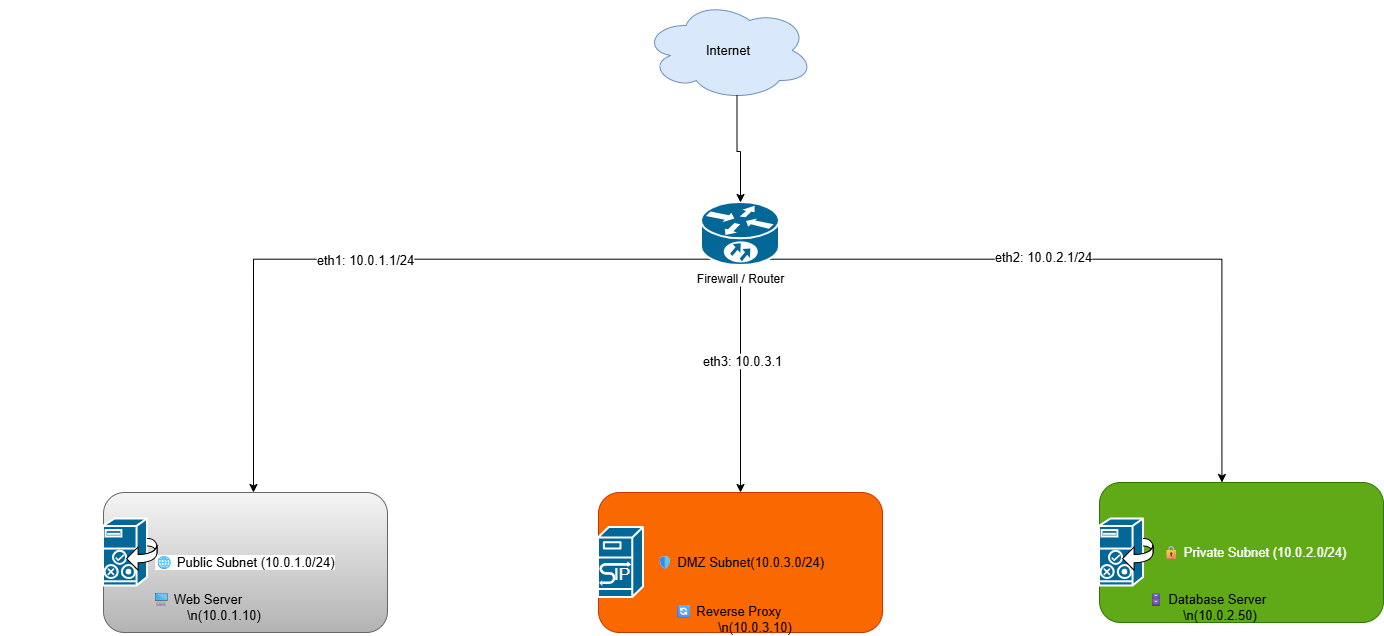

The diagram above was exported from draw.io. Its source (the exported page's mxGraphModel, read from the mxfile embedded in the PNG):
<mxGraphModel dx="2755" dy="2143" grid="1" gridSize="12" guides="1" tooltips="1" connect="1" arrows="1" fold="1" page="1" pageScale="1" pageWidth="850" pageHeight="1100" math="0" shadow="0">
  <root>
    <mxCell id="0" />
    <mxCell id="1" parent="0" />
    <mxCell id="UPwg7lvrN8WnVllVyBqd-1" parent="1" style="ellipse;shape=cloud;whiteSpace=wrap;html=1;perimeter=cloudPerimeter;fillColor=#dae8fc;strokeColor=#6c8ebf;" value="&lt;font style=&quot;font-size: 13px;&quot;&gt;Internet&lt;/font&gt;" vertex="1">
      <mxGeometry height="100" width="170" x="36" y="-72" as="geometry" />
    </mxCell>
    <mxCell id="UPwg7lvrN8WnVllVyBqd-17" edge="1" parent="1" source="UPwg7lvrN8WnVllVyBqd-2" style="edgeStyle=orthogonalEdgeStyle;rounded=0;orthogonalLoop=1;jettySize=auto;html=1;exitX=0.12;exitY=0.9;exitDx=0;exitDy=0;exitPerimeter=0;entryX=0.53;entryY=-0.034;entryDx=0;entryDy=0;defaultLabelBackgroundColor=page;" target="UPwg7lvrN8WnVllVyBqd-6">
      <mxGeometry relative="1" as="geometry" />
    </mxCell>
    <mxCell id="UPwg7lvrN8WnVllVyBqd-24" connectable="0" parent="UPwg7lvrN8WnVllVyBqd-17" style="edgeLabel;html=1;align=center;verticalAlign=middle;resizable=0;points=[];inheritText=1;defaultLabelBackgroundColor=page;" value="&lt;font style=&quot;font-size: 13px;&quot;&gt;eth1: 10.0.1.1/24&lt;/font&gt;" vertex="1">
      <mxGeometry relative="1" x="0.0021" y="1" as="geometry">
        <mxPoint as="offset" />
      </mxGeometry>
    </mxCell>
    <mxCell id="UPwg7lvrN8WnVllVyBqd-18" edge="1" parent="1" source="UPwg7lvrN8WnVllVyBqd-2" style="edgeStyle=orthogonalEdgeStyle;rounded=0;orthogonalLoop=1;jettySize=auto;html=1;exitX=0.88;exitY=0.9;exitDx=0;exitDy=0;exitPerimeter=0;entryX=0.431;entryY=-0.001;entryDx=0;entryDy=0;defaultLabelBackgroundColor=page;" target="UPwg7lvrN8WnVllVyBqd-7">
      <mxGeometry relative="1" as="geometry" />
    </mxCell>
    <mxCell id="UPwg7lvrN8WnVllVyBqd-25" connectable="0" parent="UPwg7lvrN8WnVllVyBqd-18" style="edgeLabel;html=1;align=center;verticalAlign=middle;resizable=0;points=[];inheritText=1;defaultLabelBackgroundColor=page;" value="&lt;font style=&quot;font-size: 13px;&quot;&gt;eth2: 10.0.2.1/24&lt;/font&gt;" vertex="1">
      <mxGeometry relative="1" x="-0.1926" y="2" as="geometry">
        <mxPoint as="offset" />
      </mxGeometry>
    </mxCell>
    <mxCell id="UPwg7lvrN8WnVllVyBqd-35" edge="1" parent="1" source="UPwg7lvrN8WnVllVyBqd-2" style="edgeStyle=orthogonalEdgeStyle;rounded=0;orthogonalLoop=1;jettySize=auto;html=1;entryX=0.5;entryY=0;entryDx=0;entryDy=0;defaultLabelBackgroundColor=page;" target="UPwg7lvrN8WnVllVyBqd-28">
      <mxGeometry relative="1" as="geometry" />
    </mxCell>
    <mxCell id="UPwg7lvrN8WnVllVyBqd-37" connectable="0" parent="UPwg7lvrN8WnVllVyBqd-35" style="edgeLabel;html=1;align=center;verticalAlign=middle;resizable=0;points=[];inheritText=1;defaultLabelBackgroundColor=page;" value="&lt;font style=&quot;font-size: 13px;&quot;&gt;eth3: 10.0.3.1&lt;/font&gt;" vertex="1">
      <mxGeometry relative="1" x="-0.2862" y="1" as="geometry">
        <mxPoint as="offset" />
      </mxGeometry>
    </mxCell>
    <mxCell id="UPwg7lvrN8WnVllVyBqd-2" parent="1" style="strokeColor=#ffffff;sketch=0;html=1;pointerEvents=1;dashed=0;fillColor=#036897;strokeWidth=2;verticalLabelPosition=bottom;verticalAlign=top;align=center;outlineConnect=0;shape=mxgraph.cisco.routers.10700;labelPerimeter=1;" value="Firewall / Router" vertex="1">
      <mxGeometry height="63" width="78" x="94" y="130" as="geometry" />
    </mxCell>
    <mxCell id="UPwg7lvrN8WnVllVyBqd-6" parent="1" style="rounded=1;whiteSpace=wrap;html=1;roundedPerimeter=1;fillColor=#f5f5f5;strokeColor=#666666;gradientColor=#b3b3b3;" value="&lt;font style=&quot;background-color: light-dark(#ffffff, var(--ge-dark-color, #121212)); font-size: 13px;&quot;&gt;🌐 Public Subnet (10.0.1.0/24)&lt;/font&gt;" vertex="1">
      <mxGeometry height="140" width="284" x="-504" y="420" as="geometry" />
    </mxCell>
    <mxCell id="UPwg7lvrN8WnVllVyBqd-7" parent="1" style="rounded=1;whiteSpace=wrap;html=1;roundedPerimeter=1;fillColor=#60a917;strokeColor=#2D7600;fontColor=#ffffff;" value="&lt;font style=&quot;font-size: 13px;&quot;&gt;&lt;span style=&quot;white-space: pre;&quot;&gt;&#09;&lt;/span&gt;🔒 Private Subnet (10.0.2.0/24)&lt;/font&gt;" vertex="1">
      <mxGeometry height="140" width="284" x="492" y="410" as="geometry" />
    </mxCell>
    <mxCell id="UPwg7lvrN8WnVllVyBqd-9" parent="1" style="strokeColor=#ffffff;sketch=0;html=1;pointerEvents=1;dashed=0;fillColor=#036897;strokeWidth=2;verticalLabelPosition=bottom;verticalAlign=top;align=center;outlineConnect=0;shape=mxgraph.cisco.servers.cisco_unified_presence_server;labelPerimeter=1;" value="&lt;font style=&quot;font-size: 13px;&quot;&gt;&lt;span style=&quot;white-space: pre;&quot;&gt;&#09;&lt;/span&gt;&lt;span style=&quot;white-space: pre;&quot;&gt;&#09;&lt;/span&gt;&lt;span style=&quot;white-space: pre;&quot;&gt;&#09;&lt;/span&gt;&lt;span style=&quot;white-space: pre;&quot;&gt;&#09;&lt;/span&gt;&lt;span style=&quot;white-space: pre;&quot;&gt;&#09;&lt;/span&gt;🖥 Web Server&lt;br&gt;&lt;span style=&quot;white-space: pre;&quot;&gt;&#09;&lt;/span&gt;&lt;span style=&quot;white-space: pre;&quot;&gt;&#09;&lt;/span&gt;&lt;span style=&quot;white-space: pre;&quot;&gt;&#09;&lt;/span&gt;&lt;span style=&quot;white-space: pre;&quot;&gt;&#09;&lt;/span&gt;&lt;span style=&quot;white-space: pre;&quot;&gt;&#09;&lt;/span&gt;&lt;span style=&quot;white-space: pre;&quot;&gt;&#09;&lt;/span&gt;&lt;span style=&quot;white-space: pre;&quot;&gt;&#09;&lt;/span&gt;\n(10.0.1.10)&lt;/font&gt;" vertex="1">
      <mxGeometry height="67" width="54" x="-504" y="446.5" as="geometry" />
    </mxCell>
    <mxCell id="UPwg7lvrN8WnVllVyBqd-13" parent="1" style="strokeColor=#ffffff;sketch=0;html=1;pointerEvents=1;dashed=0;fillColor=#036897;strokeWidth=2;verticalLabelPosition=bottom;verticalAlign=top;align=center;outlineConnect=0;shape=mxgraph.cisco.servers.cisco_unified_presence_server;labelPerimeter=1;" value="&lt;font style=&quot;font-size: 13px;&quot;&gt;&lt;span style=&quot;white-space: pre;&quot;&gt;&#09;&lt;/span&gt;&lt;span style=&quot;white-space: pre;&quot;&gt;&#09;&lt;/span&gt;&lt;span style=&quot;white-space: pre;&quot;&gt;&#09;&lt;/span&gt;&lt;span style=&quot;white-space: pre;&quot;&gt;&#09;&lt;/span&gt;&lt;span style=&quot;white-space: pre;&quot;&gt;&#09;&lt;/span&gt;&lt;span style=&quot;white-space: pre;&quot;&gt;&#09;&lt;/span&gt;🗄 Database Server&lt;/font&gt;&lt;div&gt;&lt;font style=&quot;font-size: 13px;&quot;&gt;&lt;span style=&quot;white-space: pre;&quot;&gt;&#09;&lt;/span&gt;&lt;span style=&quot;white-space: pre;&quot;&gt;&#09;&lt;/span&gt;&lt;span style=&quot;white-space: pre;&quot;&gt;&#09;&lt;/span&gt;&lt;span style=&quot;white-space: pre;&quot;&gt;&#09;&lt;/span&gt;&lt;span style=&quot;white-space: pre;&quot;&gt;&#09;&lt;/span&gt;&lt;span style=&quot;white-space: pre;&quot;&gt;&#09;&lt;span style=&quot;white-space: pre;&quot;&gt;&#09;&lt;/span&gt;&lt;/span&gt;\n(10.0.2.50)&lt;/font&gt;&lt;/div&gt;" vertex="1">
      <mxGeometry height="67" width="54" x="492" y="446.5" as="geometry" />
    </mxCell>
    <mxCell id="UPwg7lvrN8WnVllVyBqd-19" edge="1" parent="1" source="UPwg7lvrN8WnVllVyBqd-1" style="edgeStyle=orthogonalEdgeStyle;rounded=0;orthogonalLoop=1;jettySize=auto;html=1;exitX=0.55;exitY=0.95;exitDx=0;exitDy=0;exitPerimeter=0;entryX=0.5;entryY=0;entryDx=0;entryDy=0;entryPerimeter=0;defaultLabelBackgroundColor=page;" target="UPwg7lvrN8WnVllVyBqd-2">
      <mxGeometry relative="1" as="geometry" />
    </mxCell>
    <mxCell id="UPwg7lvrN8WnVllVyBqd-28" parent="1" style="rounded=1;whiteSpace=wrap;html=1;roundedPerimeter=1;fillColor=#fa6800;strokeColor=#C73500;fontColor=#000000;" value="&lt;font style=&quot;font-size: 13px;&quot;&gt;🛡 DMZ Subnet(10.0.3.0/24)&lt;/font&gt;" vertex="1">
      <mxGeometry height="140" width="284" x="-9" y="420" as="geometry" />
    </mxCell>
    <mxCell id="UPwg7lvrN8WnVllVyBqd-32" parent="1" style="strokeColor=#ffffff;sketch=0;html=1;pointerEvents=1;dashed=0;fillColor=#036897;strokeWidth=2;verticalLabelPosition=bottom;verticalAlign=top;align=center;outlineConnect=0;shape=mxgraph.cisco.servers.sip_proxy_server;labelPerimeter=1;" value="&lt;font style=&quot;font-size: 13px;&quot;&gt;&lt;span style=&quot;white-space: pre;&quot;&gt;&#09;&lt;/span&gt;&lt;span style=&quot;white-space: pre;&quot;&gt;&#09;&lt;/span&gt;&lt;span style=&quot;white-space: pre;&quot;&gt;&#09;&lt;span style=&quot;white-space: pre;&quot;&gt;&#09;&lt;/span&gt;&lt;span style=&quot;white-space: pre;&quot;&gt;&#09;&lt;/span&gt;&lt;span style=&quot;white-space: pre;&quot;&gt;&#09;&lt;/span&gt;&lt;span style=&quot;white-space: pre;&quot;&gt;&#09;&lt;/span&gt;&lt;span style=&quot;white-space: pre;&quot;&gt;&#09;&lt;/span&gt;&lt;/span&gt;🔄 Reverse Proxy&lt;/font&gt;&lt;div&gt;&lt;font style=&quot;font-size: 13px;&quot;&gt;&lt;span style=&quot;white-space: pre;&quot;&gt;&#09;&lt;/span&gt;&lt;span style=&quot;white-space: pre;&quot;&gt;&#09;&lt;/span&gt;&lt;span style=&quot;white-space: pre;&quot;&gt;&#09;&lt;/span&gt;&lt;span style=&quot;white-space: pre;&quot;&gt;&#09;&lt;/span&gt;&lt;span style=&quot;white-space: pre;&quot;&gt;&#09;&lt;/span&gt;&lt;span style=&quot;white-space: pre;&quot;&gt;&#09;&lt;/span&gt;&lt;span style=&quot;white-space: pre;&quot;&gt;&#09;&lt;/span&gt;&lt;span style=&quot;white-space: pre;&quot;&gt;&#09;&lt;/span&gt;&lt;span style=&quot;white-space: pre;&quot;&gt;&#09;&lt;/span&gt;&lt;span style=&quot;white-space: pre;&quot;&gt;&#09;&lt;/span&gt;\n(10.0.3.10)&lt;/font&gt;&lt;/div&gt;&lt;div&gt;&lt;/div&gt;" vertex="1">
      <mxGeometry height="70" width="45" x="-9" y="455" as="geometry" />
    </mxCell>
  </root>
</mxGraphModel>